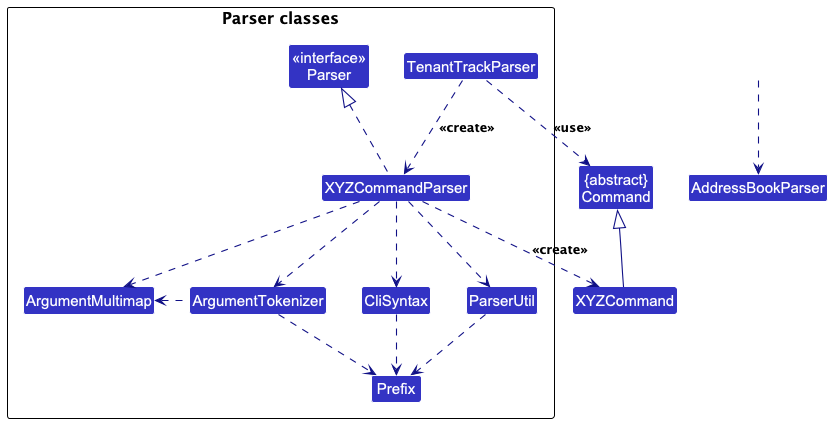

The diagram above was rendered by PlantUML. Its source (embedded in the PNG):
@startuml
!include style.puml
skinparam arrowThickness 1.1
skinparam arrowColor LOGIC_COLOR_T4
skinparam classBackgroundColor LOGIC_COLOR

Class "{abstract}\nCommand" as Command
Class XYZCommand

package "Parser classes"{
Class "<<interface>>\nParser" as Parser
Class TenantTrackParser
Class XYZCommandParser
Class CliSyntax
Class ParserUtil
Class ArgumentMultimap
Class ArgumentTokenizer
Class Prefix
}

Class HiddenOutside #FFFFFF
HiddenOutside ..> AddressBookParser

TenantTrackParser .down.> XYZCommandParser: <<create>>

XYZCommandParser ..> XYZCommand : <<create>>
TenantTrackParser ..> Command : <<use>>
XYZCommandParser .up.|> Parser
XYZCommandParser ..> ArgumentMultimap
XYZCommandParser ..> ArgumentTokenizer
ArgumentTokenizer .left.> ArgumentMultimap
XYZCommandParser ..> CliSyntax
CliSyntax ..> Prefix
XYZCommandParser ..> ParserUtil
ParserUtil .down.> Prefix
ArgumentTokenizer .down.> Prefix
XYZCommand -up-|> Command
@enduml